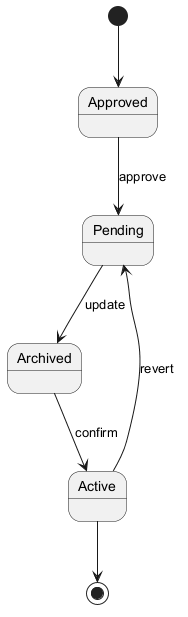

The diagram above was rendered by PlantUML. Its source (embedded in the PNG):
@startuml
skinparam backgroundColor #FFFFFF
skinparam classBackgroundColor #F3E5F5
skinparam classBorderColor #6A1B9A
[*] --> Approved
Approved --> Pending : approve
Pending --> Archived : update
Archived --> Active : confirm
Active --> Pending : revert
Active --> [*]
@enduml